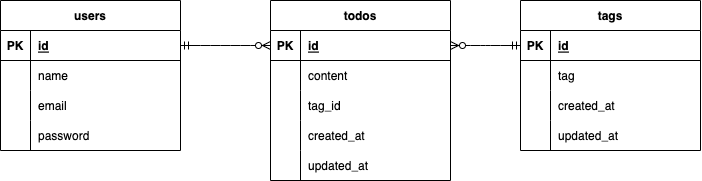

The diagram above was exported from draw.io. Its source (the exported page's mxGraphModel, read from the mxfile embedded in the PNG):
<mxGraphModel dx="457" dy="563" grid="1" gridSize="10" guides="1" tooltips="1" connect="1" arrows="1" fold="1" page="1" pageScale="1" pageWidth="3300" pageHeight="4681" math="0" shadow="0">
  <root>
    <mxCell id="0" />
    <mxCell id="1" parent="0" />
    <mxCell id="2" value="users" style="shape=table;startSize=30;container=1;collapsible=1;childLayout=tableLayout;fixedRows=1;rowLines=0;fontStyle=1;align=center;resizeLast=1;" vertex="1" parent="1">
      <mxGeometry x="50" y="200" width="180" height="150" as="geometry" />
    </mxCell>
    <mxCell id="3" value="" style="shape=tableRow;horizontal=0;startSize=0;swimlaneHead=0;swimlaneBody=0;fillColor=none;collapsible=0;dropTarget=0;points=[[0,0.5],[1,0.5]];portConstraint=eastwest;top=0;left=0;right=0;bottom=1;" vertex="1" parent="2">
      <mxGeometry y="30" width="180" height="30" as="geometry" />
    </mxCell>
    <mxCell id="4" value="PK" style="shape=partialRectangle;connectable=0;fillColor=none;top=0;left=0;bottom=0;right=0;fontStyle=1;overflow=hidden;" vertex="1" parent="3">
      <mxGeometry width="30" height="30" as="geometry">
        <mxRectangle width="30" height="30" as="alternateBounds" />
      </mxGeometry>
    </mxCell>
    <mxCell id="5" value="id" style="shape=partialRectangle;connectable=0;fillColor=none;top=0;left=0;bottom=0;right=0;align=left;spacingLeft=6;fontStyle=5;overflow=hidden;" vertex="1" parent="3">
      <mxGeometry x="30" width="150" height="30" as="geometry">
        <mxRectangle width="150" height="30" as="alternateBounds" />
      </mxGeometry>
    </mxCell>
    <mxCell id="6" value="" style="shape=tableRow;horizontal=0;startSize=0;swimlaneHead=0;swimlaneBody=0;fillColor=none;collapsible=0;dropTarget=0;points=[[0,0.5],[1,0.5]];portConstraint=eastwest;top=0;left=0;right=0;bottom=0;" vertex="1" parent="2">
      <mxGeometry y="60" width="180" height="30" as="geometry" />
    </mxCell>
    <mxCell id="7" value="" style="shape=partialRectangle;connectable=0;fillColor=none;top=0;left=0;bottom=0;right=0;editable=1;overflow=hidden;" vertex="1" parent="6">
      <mxGeometry width="30" height="30" as="geometry">
        <mxRectangle width="30" height="30" as="alternateBounds" />
      </mxGeometry>
    </mxCell>
    <mxCell id="8" value="name" style="shape=partialRectangle;connectable=0;fillColor=none;top=0;left=0;bottom=0;right=0;align=left;spacingLeft=6;overflow=hidden;" vertex="1" parent="6">
      <mxGeometry x="30" width="150" height="30" as="geometry">
        <mxRectangle width="150" height="30" as="alternateBounds" />
      </mxGeometry>
    </mxCell>
    <mxCell id="9" value="" style="shape=tableRow;horizontal=0;startSize=0;swimlaneHead=0;swimlaneBody=0;fillColor=none;collapsible=0;dropTarget=0;points=[[0,0.5],[1,0.5]];portConstraint=eastwest;top=0;left=0;right=0;bottom=0;" vertex="1" parent="2">
      <mxGeometry y="90" width="180" height="30" as="geometry" />
    </mxCell>
    <mxCell id="10" value="" style="shape=partialRectangle;connectable=0;fillColor=none;top=0;left=0;bottom=0;right=0;editable=1;overflow=hidden;" vertex="1" parent="9">
      <mxGeometry width="30" height="30" as="geometry">
        <mxRectangle width="30" height="30" as="alternateBounds" />
      </mxGeometry>
    </mxCell>
    <mxCell id="11" value="email" style="shape=partialRectangle;connectable=0;fillColor=none;top=0;left=0;bottom=0;right=0;align=left;spacingLeft=6;overflow=hidden;" vertex="1" parent="9">
      <mxGeometry x="30" width="150" height="30" as="geometry">
        <mxRectangle width="150" height="30" as="alternateBounds" />
      </mxGeometry>
    </mxCell>
    <mxCell id="12" value="" style="shape=tableRow;horizontal=0;startSize=0;swimlaneHead=0;swimlaneBody=0;fillColor=none;collapsible=0;dropTarget=0;points=[[0,0.5],[1,0.5]];portConstraint=eastwest;top=0;left=0;right=0;bottom=0;" vertex="1" parent="2">
      <mxGeometry y="120" width="180" height="30" as="geometry" />
    </mxCell>
    <mxCell id="13" value="" style="shape=partialRectangle;connectable=0;fillColor=none;top=0;left=0;bottom=0;right=0;editable=1;overflow=hidden;" vertex="1" parent="12">
      <mxGeometry width="30" height="30" as="geometry">
        <mxRectangle width="30" height="30" as="alternateBounds" />
      </mxGeometry>
    </mxCell>
    <mxCell id="14" value="password" style="shape=partialRectangle;connectable=0;fillColor=none;top=0;left=0;bottom=0;right=0;align=left;spacingLeft=6;overflow=hidden;" vertex="1" parent="12">
      <mxGeometry x="30" width="150" height="30" as="geometry">
        <mxRectangle width="150" height="30" as="alternateBounds" />
      </mxGeometry>
    </mxCell>
    <mxCell id="15" value="todos" style="shape=table;startSize=30;container=1;collapsible=1;childLayout=tableLayout;fixedRows=1;rowLines=0;fontStyle=1;align=center;resizeLast=1;" vertex="1" parent="1">
      <mxGeometry x="320" y="200" width="180" height="180" as="geometry" />
    </mxCell>
    <mxCell id="16" value="" style="shape=tableRow;horizontal=0;startSize=0;swimlaneHead=0;swimlaneBody=0;fillColor=none;collapsible=0;dropTarget=0;points=[[0,0.5],[1,0.5]];portConstraint=eastwest;top=0;left=0;right=0;bottom=1;" vertex="1" parent="15">
      <mxGeometry y="30" width="180" height="30" as="geometry" />
    </mxCell>
    <mxCell id="17" value="PK" style="shape=partialRectangle;connectable=0;fillColor=none;top=0;left=0;bottom=0;right=0;fontStyle=1;overflow=hidden;" vertex="1" parent="16">
      <mxGeometry width="30" height="30" as="geometry">
        <mxRectangle width="30" height="30" as="alternateBounds" />
      </mxGeometry>
    </mxCell>
    <mxCell id="18" value="id" style="shape=partialRectangle;connectable=0;fillColor=none;top=0;left=0;bottom=0;right=0;align=left;spacingLeft=6;fontStyle=5;overflow=hidden;" vertex="1" parent="16">
      <mxGeometry x="30" width="150" height="30" as="geometry">
        <mxRectangle width="150" height="30" as="alternateBounds" />
      </mxGeometry>
    </mxCell>
    <mxCell id="19" value="" style="shape=tableRow;horizontal=0;startSize=0;swimlaneHead=0;swimlaneBody=0;fillColor=none;collapsible=0;dropTarget=0;points=[[0,0.5],[1,0.5]];portConstraint=eastwest;top=0;left=0;right=0;bottom=0;" vertex="1" parent="15">
      <mxGeometry y="60" width="180" height="30" as="geometry" />
    </mxCell>
    <mxCell id="20" value="" style="shape=partialRectangle;connectable=0;fillColor=none;top=0;left=0;bottom=0;right=0;editable=1;overflow=hidden;" vertex="1" parent="19">
      <mxGeometry width="30" height="30" as="geometry">
        <mxRectangle width="30" height="30" as="alternateBounds" />
      </mxGeometry>
    </mxCell>
    <mxCell id="21" value="content" style="shape=partialRectangle;connectable=0;fillColor=none;top=0;left=0;bottom=0;right=0;align=left;spacingLeft=6;overflow=hidden;" vertex="1" parent="19">
      <mxGeometry x="30" width="150" height="30" as="geometry">
        <mxRectangle width="150" height="30" as="alternateBounds" />
      </mxGeometry>
    </mxCell>
    <mxCell id="22" value="" style="shape=tableRow;horizontal=0;startSize=0;swimlaneHead=0;swimlaneBody=0;fillColor=none;collapsible=0;dropTarget=0;points=[[0,0.5],[1,0.5]];portConstraint=eastwest;top=0;left=0;right=0;bottom=0;" vertex="1" parent="15">
      <mxGeometry y="90" width="180" height="30" as="geometry" />
    </mxCell>
    <mxCell id="23" value="" style="shape=partialRectangle;connectable=0;fillColor=none;top=0;left=0;bottom=0;right=0;editable=1;overflow=hidden;" vertex="1" parent="22">
      <mxGeometry width="30" height="30" as="geometry">
        <mxRectangle width="30" height="30" as="alternateBounds" />
      </mxGeometry>
    </mxCell>
    <mxCell id="24" value="tag_id" style="shape=partialRectangle;connectable=0;fillColor=none;top=0;left=0;bottom=0;right=0;align=left;spacingLeft=6;overflow=hidden;" vertex="1" parent="22">
      <mxGeometry x="30" width="150" height="30" as="geometry">
        <mxRectangle width="150" height="30" as="alternateBounds" />
      </mxGeometry>
    </mxCell>
    <mxCell id="25" value="" style="shape=tableRow;horizontal=0;startSize=0;swimlaneHead=0;swimlaneBody=0;fillColor=none;collapsible=0;dropTarget=0;points=[[0,0.5],[1,0.5]];portConstraint=eastwest;top=0;left=0;right=0;bottom=0;" vertex="1" parent="15">
      <mxGeometry y="120" width="180" height="30" as="geometry" />
    </mxCell>
    <mxCell id="26" value="" style="shape=partialRectangle;connectable=0;fillColor=none;top=0;left=0;bottom=0;right=0;editable=1;overflow=hidden;" vertex="1" parent="25">
      <mxGeometry width="30" height="30" as="geometry">
        <mxRectangle width="30" height="30" as="alternateBounds" />
      </mxGeometry>
    </mxCell>
    <mxCell id="27" value="created_at" style="shape=partialRectangle;connectable=0;fillColor=none;top=0;left=0;bottom=0;right=0;align=left;spacingLeft=6;overflow=hidden;" vertex="1" parent="25">
      <mxGeometry x="30" width="150" height="30" as="geometry">
        <mxRectangle width="150" height="30" as="alternateBounds" />
      </mxGeometry>
    </mxCell>
    <mxCell id="44" style="shape=tableRow;horizontal=0;startSize=0;swimlaneHead=0;swimlaneBody=0;fillColor=none;collapsible=0;dropTarget=0;points=[[0,0.5],[1,0.5]];portConstraint=eastwest;top=0;left=0;right=0;bottom=0;" vertex="1" parent="15">
      <mxGeometry y="150" width="180" height="30" as="geometry" />
    </mxCell>
    <mxCell id="45" style="shape=partialRectangle;connectable=0;fillColor=none;top=0;left=0;bottom=0;right=0;editable=1;overflow=hidden;" vertex="1" parent="44">
      <mxGeometry width="30" height="30" as="geometry">
        <mxRectangle width="30" height="30" as="alternateBounds" />
      </mxGeometry>
    </mxCell>
    <mxCell id="46" value="updated_at" style="shape=partialRectangle;connectable=0;fillColor=none;top=0;left=0;bottom=0;right=0;align=left;spacingLeft=6;overflow=hidden;" vertex="1" parent="44">
      <mxGeometry x="30" width="150" height="30" as="geometry">
        <mxRectangle width="150" height="30" as="alternateBounds" />
      </mxGeometry>
    </mxCell>
    <mxCell id="28" value="tags" style="shape=table;startSize=30;container=1;collapsible=1;childLayout=tableLayout;fixedRows=1;rowLines=0;fontStyle=1;align=center;resizeLast=1;" vertex="1" parent="1">
      <mxGeometry x="570" y="200" width="180" height="150" as="geometry" />
    </mxCell>
    <mxCell id="29" value="" style="shape=tableRow;horizontal=0;startSize=0;swimlaneHead=0;swimlaneBody=0;fillColor=none;collapsible=0;dropTarget=0;points=[[0,0.5],[1,0.5]];portConstraint=eastwest;top=0;left=0;right=0;bottom=1;" vertex="1" parent="28">
      <mxGeometry y="30" width="180" height="30" as="geometry" />
    </mxCell>
    <mxCell id="30" value="PK" style="shape=partialRectangle;connectable=0;fillColor=none;top=0;left=0;bottom=0;right=0;fontStyle=1;overflow=hidden;" vertex="1" parent="29">
      <mxGeometry width="30" height="30" as="geometry">
        <mxRectangle width="30" height="30" as="alternateBounds" />
      </mxGeometry>
    </mxCell>
    <mxCell id="31" value="id" style="shape=partialRectangle;connectable=0;fillColor=none;top=0;left=0;bottom=0;right=0;align=left;spacingLeft=6;fontStyle=5;overflow=hidden;" vertex="1" parent="29">
      <mxGeometry x="30" width="150" height="30" as="geometry">
        <mxRectangle width="150" height="30" as="alternateBounds" />
      </mxGeometry>
    </mxCell>
    <mxCell id="32" value="" style="shape=tableRow;horizontal=0;startSize=0;swimlaneHead=0;swimlaneBody=0;fillColor=none;collapsible=0;dropTarget=0;points=[[0,0.5],[1,0.5]];portConstraint=eastwest;top=0;left=0;right=0;bottom=0;" vertex="1" parent="28">
      <mxGeometry y="60" width="180" height="30" as="geometry" />
    </mxCell>
    <mxCell id="33" value="" style="shape=partialRectangle;connectable=0;fillColor=none;top=0;left=0;bottom=0;right=0;editable=1;overflow=hidden;" vertex="1" parent="32">
      <mxGeometry width="30" height="30" as="geometry">
        <mxRectangle width="30" height="30" as="alternateBounds" />
      </mxGeometry>
    </mxCell>
    <mxCell id="34" value="tag" style="shape=partialRectangle;connectable=0;fillColor=none;top=0;left=0;bottom=0;right=0;align=left;spacingLeft=6;overflow=hidden;" vertex="1" parent="32">
      <mxGeometry x="30" width="150" height="30" as="geometry">
        <mxRectangle width="150" height="30" as="alternateBounds" />
      </mxGeometry>
    </mxCell>
    <mxCell id="35" value="" style="shape=tableRow;horizontal=0;startSize=0;swimlaneHead=0;swimlaneBody=0;fillColor=none;collapsible=0;dropTarget=0;points=[[0,0.5],[1,0.5]];portConstraint=eastwest;top=0;left=0;right=0;bottom=0;" vertex="1" parent="28">
      <mxGeometry y="90" width="180" height="30" as="geometry" />
    </mxCell>
    <mxCell id="36" value="" style="shape=partialRectangle;connectable=0;fillColor=none;top=0;left=0;bottom=0;right=0;editable=1;overflow=hidden;" vertex="1" parent="35">
      <mxGeometry width="30" height="30" as="geometry">
        <mxRectangle width="30" height="30" as="alternateBounds" />
      </mxGeometry>
    </mxCell>
    <mxCell id="37" value="created_at" style="shape=partialRectangle;connectable=0;fillColor=none;top=0;left=0;bottom=0;right=0;align=left;spacingLeft=6;overflow=hidden;" vertex="1" parent="35">
      <mxGeometry x="30" width="150" height="30" as="geometry">
        <mxRectangle width="150" height="30" as="alternateBounds" />
      </mxGeometry>
    </mxCell>
    <mxCell id="38" value="" style="shape=tableRow;horizontal=0;startSize=0;swimlaneHead=0;swimlaneBody=0;fillColor=none;collapsible=0;dropTarget=0;points=[[0,0.5],[1,0.5]];portConstraint=eastwest;top=0;left=0;right=0;bottom=0;" vertex="1" parent="28">
      <mxGeometry y="120" width="180" height="30" as="geometry" />
    </mxCell>
    <mxCell id="39" value="" style="shape=partialRectangle;connectable=0;fillColor=none;top=0;left=0;bottom=0;right=0;editable=1;overflow=hidden;" vertex="1" parent="38">
      <mxGeometry width="30" height="30" as="geometry">
        <mxRectangle width="30" height="30" as="alternateBounds" />
      </mxGeometry>
    </mxCell>
    <mxCell id="40" value="updated_at" style="shape=partialRectangle;connectable=0;fillColor=none;top=0;left=0;bottom=0;right=0;align=left;spacingLeft=6;overflow=hidden;" vertex="1" parent="38">
      <mxGeometry x="30" width="150" height="30" as="geometry">
        <mxRectangle width="150" height="30" as="alternateBounds" />
      </mxGeometry>
    </mxCell>
    <mxCell id="47" value="" style="edgeStyle=entityRelationEdgeStyle;fontSize=12;html=1;endArrow=ERzeroToMany;startArrow=ERmandOne;exitX=1;exitY=0.5;exitDx=0;exitDy=0;entryX=0;entryY=0.5;entryDx=0;entryDy=0;" edge="1" parent="1" source="3" target="16">
      <mxGeometry width="100" height="100" relative="1" as="geometry">
        <mxPoint x="240" y="350" as="sourcePoint" />
        <mxPoint x="340" y="250" as="targetPoint" />
      </mxGeometry>
    </mxCell>
    <mxCell id="49" value="" style="edgeStyle=entityRelationEdgeStyle;fontSize=12;html=1;endArrow=ERzeroToMany;startArrow=ERmandOne;entryX=1;entryY=0.5;entryDx=0;entryDy=0;exitX=0;exitY=0.5;exitDx=0;exitDy=0;" edge="1" parent="1" source="29" target="16">
      <mxGeometry width="100" height="100" relative="1" as="geometry">
        <mxPoint x="500" y="490" as="sourcePoint" />
        <mxPoint x="600" y="390" as="targetPoint" />
      </mxGeometry>
    </mxCell>
  </root>
</mxGraphModel>